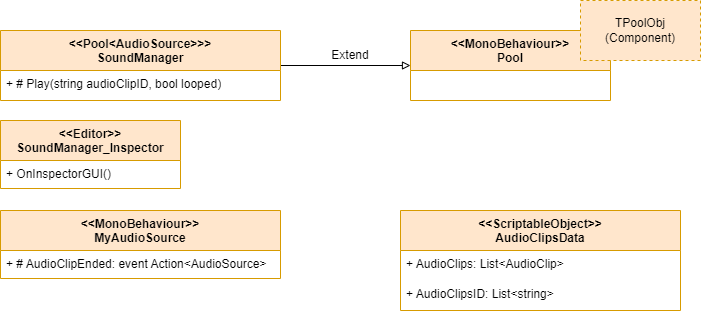

The diagram above was exported from draw.io. Its source (the exported page's mxGraphModel, read from the mxfile embedded in the PNG):
<mxGraphModel dx="2074" dy="1106" grid="1" gridSize="10" guides="1" tooltips="1" connect="1" arrows="1" fold="1" page="1" pageScale="1" pageWidth="827" pageHeight="1169" math="0" shadow="0">
  <root>
    <mxCell id="0" />
    <mxCell id="1" parent="0" />
    <mxCell id="Jj2BsY3hvuBZrkQOby84-8" style="edgeStyle=orthogonalEdgeStyle;rounded=0;orthogonalLoop=1;jettySize=auto;html=1;entryX=0;entryY=0.5;entryDx=0;entryDy=0;endArrow=block;endFill=0;" parent="1" source="Jj2BsY3hvuBZrkQOby84-1" target="Jj2BsY3hvuBZrkQOby84-5" edge="1">
      <mxGeometry relative="1" as="geometry" />
    </mxCell>
    <mxCell id="Jj2BsY3hvuBZrkQOby84-1" value="&amp;lt;&amp;lt;Pool&amp;lt;AudioSource&amp;gt;&amp;gt;&amp;gt;&lt;br&gt;SoundManager" style="swimlane;fontStyle=1;align=center;verticalAlign=top;childLayout=stackLayout;horizontal=1;startSize=40;horizontalStack=0;resizeParent=1;resizeParentMax=0;resizeLast=0;collapsible=1;marginBottom=0;whiteSpace=wrap;html=1;fillColor=#ffe6cc;strokeColor=#d79b00;" parent="1" vertex="1">
      <mxGeometry x="40" y="40" width="280" height="70" as="geometry" />
    </mxCell>
    <mxCell id="Jj2BsY3hvuBZrkQOby84-2" value="&lt;div&gt;+ # Play(string audioClipID, bool looped)&lt;br&gt;&lt;/div&gt;" style="text;strokeColor=none;fillColor=none;align=left;verticalAlign=top;spacingLeft=4;spacingRight=4;overflow=hidden;rotatable=0;points=[[0,0.5],[1,0.5]];portConstraint=eastwest;whiteSpace=wrap;html=1;" parent="Jj2BsY3hvuBZrkQOby84-1" vertex="1">
      <mxGeometry y="40" width="280" height="30" as="geometry" />
    </mxCell>
    <mxCell id="Jj2BsY3hvuBZrkQOby84-3" value="&amp;lt;&amp;lt;Editor&amp;gt;&amp;gt;&lt;br style=&quot;border-color: var(--border-color);&quot;&gt;SoundManager_Inspector" style="swimlane;fontStyle=1;align=center;verticalAlign=top;childLayout=stackLayout;horizontal=1;startSize=40;horizontalStack=0;resizeParent=1;resizeParentMax=0;resizeLast=0;collapsible=1;marginBottom=0;whiteSpace=wrap;html=1;fillColor=#ffe6cc;strokeColor=#d79b00;" parent="1" vertex="1">
      <mxGeometry x="40" y="130" width="180" height="68" as="geometry" />
    </mxCell>
    <mxCell id="Jj2BsY3hvuBZrkQOby84-4" value="+ OnInspectorGUI()" style="text;strokeColor=none;fillColor=none;align=left;verticalAlign=top;spacingLeft=4;spacingRight=4;overflow=hidden;rotatable=0;points=[[0,0.5],[1,0.5]];portConstraint=eastwest;whiteSpace=wrap;html=1;" parent="Jj2BsY3hvuBZrkQOby84-3" vertex="1">
      <mxGeometry y="40" width="180" height="28" as="geometry" />
    </mxCell>
    <mxCell id="Jj2BsY3hvuBZrkQOby84-5" value="&amp;lt;&amp;lt;MonoBehaviour&amp;gt;&amp;gt;&lt;br style=&quot;border-color: var(--border-color);&quot;&gt;Pool" style="swimlane;fontStyle=1;align=center;verticalAlign=top;childLayout=stackLayout;horizontal=1;startSize=40;horizontalStack=0;resizeParent=1;resizeParentMax=0;resizeLast=0;collapsible=1;marginBottom=0;whiteSpace=wrap;html=1;fillColor=#ffe6cc;strokeColor=#d79b00;" parent="1" vertex="1">
      <mxGeometry x="450" y="40" width="200" height="70" as="geometry" />
    </mxCell>
    <mxCell id="Jj2BsY3hvuBZrkQOby84-7" value="TPoolObj (Component)" style="html=1;whiteSpace=wrap;dashed=1;fillColor=#ffe6cc;strokeColor=#d79b00;" parent="1" vertex="1">
      <mxGeometry x="620" y="10" width="120" height="60" as="geometry" />
    </mxCell>
    <mxCell id="Jj2BsY3hvuBZrkQOby84-9" value="Extend" style="text;html=1;strokeColor=none;fillColor=none;align=center;verticalAlign=middle;whiteSpace=wrap;rounded=0;" parent="1" vertex="1">
      <mxGeometry x="360" y="50" width="60" height="30" as="geometry" />
    </mxCell>
    <mxCell id="Jj2BsY3hvuBZrkQOby84-10" value="&amp;lt;&amp;lt;ScriptableObject&amp;gt;&amp;gt;&lt;br&gt;AudioClipsData" style="swimlane;fontStyle=1;align=center;verticalAlign=top;childLayout=stackLayout;horizontal=1;startSize=40;horizontalStack=0;resizeParent=1;resizeParentMax=0;resizeLast=0;collapsible=1;marginBottom=0;whiteSpace=wrap;html=1;fillColor=#ffe6cc;strokeColor=#d79b00;" parent="1" vertex="1">
      <mxGeometry x="440" y="220" width="280" height="100" as="geometry" />
    </mxCell>
    <mxCell id="Jj2BsY3hvuBZrkQOby84-11" value="&lt;div&gt;+ AudioClips: List&amp;lt;AudioClip&amp;gt;&lt;br&gt;&lt;/div&gt;" style="text;strokeColor=none;fillColor=none;align=left;verticalAlign=top;spacingLeft=4;spacingRight=4;overflow=hidden;rotatable=0;points=[[0,0.5],[1,0.5]];portConstraint=eastwest;whiteSpace=wrap;html=1;" parent="Jj2BsY3hvuBZrkQOby84-10" vertex="1">
      <mxGeometry y="40" width="280" height="30" as="geometry" />
    </mxCell>
    <mxCell id="Jj2BsY3hvuBZrkQOby84-12" value="&lt;div&gt;+ AudioClipsID: List&amp;lt;string&amp;gt;&lt;br&gt;&lt;/div&gt;" style="text;strokeColor=none;fillColor=none;align=left;verticalAlign=top;spacingLeft=4;spacingRight=4;overflow=hidden;rotatable=0;points=[[0,0.5],[1,0.5]];portConstraint=eastwest;whiteSpace=wrap;html=1;" parent="Jj2BsY3hvuBZrkQOby84-10" vertex="1">
      <mxGeometry y="70" width="280" height="30" as="geometry" />
    </mxCell>
    <mxCell id="Jj2BsY3hvuBZrkQOby84-13" value="&amp;lt;&amp;lt;MonoBehaviour&amp;gt;&amp;gt;&lt;br style=&quot;border-color: var(--border-color);&quot;&gt;MyAudioSource" style="swimlane;fontStyle=1;align=center;verticalAlign=top;childLayout=stackLayout;horizontal=1;startSize=40;horizontalStack=0;resizeParent=1;resizeParentMax=0;resizeLast=0;collapsible=1;marginBottom=0;whiteSpace=wrap;html=1;fillColor=#ffe6cc;strokeColor=#d79b00;" parent="1" vertex="1">
      <mxGeometry x="40" y="220" width="280" height="68" as="geometry" />
    </mxCell>
    <mxCell id="Jj2BsY3hvuBZrkQOby84-14" value="+ # AudioClipEnded: event Action&amp;lt;AudioSource&amp;gt;" style="text;strokeColor=none;fillColor=none;align=left;verticalAlign=top;spacingLeft=4;spacingRight=4;overflow=hidden;rotatable=0;points=[[0,0.5],[1,0.5]];portConstraint=eastwest;whiteSpace=wrap;html=1;" parent="Jj2BsY3hvuBZrkQOby84-13" vertex="1">
      <mxGeometry y="40" width="280" height="28" as="geometry" />
    </mxCell>
  </root>
</mxGraphModel>